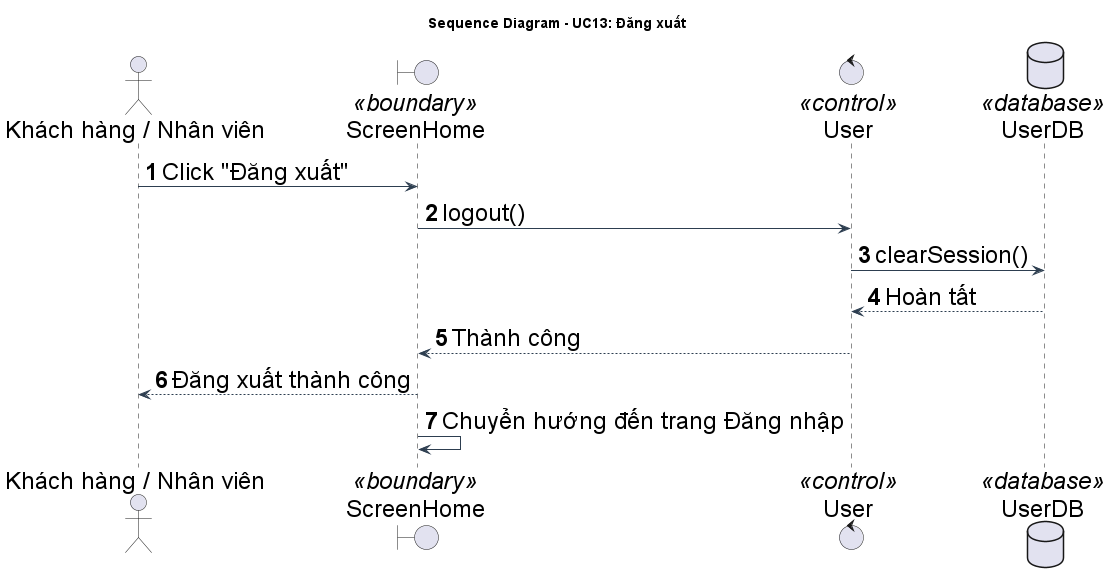

The diagram above was rendered by PlantUML. Its source (embedded in the PNG):
@startuml DangXuat_SequenceDiagram
title Sequence Diagram - UC13: Đăng xuất

' --- STYLE CONFIGURATION ---
skinparam {
    BackgroundColor White
    ArrowColor #2D3E50
    DefaultFontName "Arial"
    DefaultFontSize 24
    ParticipantPadding 20
    BoxPadding 10
}

actor "Khách hàng / Nhân viên" as Actor
boundary "ScreenHome" as GUI <<boundary>>
control "User" as BUS <<control>>
database "UserDB" as DB <<database>>

autonumber

Actor -> GUI: Click "Đăng xuất"
GUI -> BUS: logout()
BUS -> DB: clearSession()
DB --> BUS: Hoàn tất
BUS --> GUI: Thành công
GUI --> Actor: Đăng xuất thành công
GUI -> GUI: Chuyển hướng đến trang Đăng nhập

@enduml